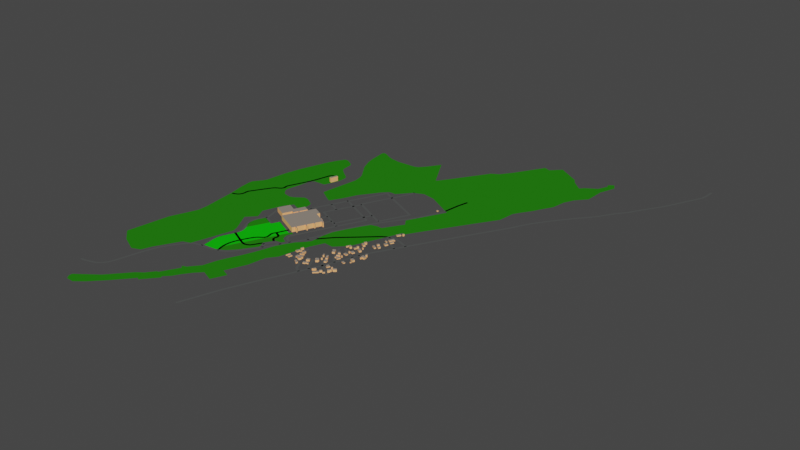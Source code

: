 # Source: miraidai.blend  (saved by Blender 2.92.15; exported with 4.5.12 LTS)
import bpy
from mathutils import Matrix  # noqa: F401  (used for matrix-valued properties, if any)

bpy.ops.wm.read_factory_settings(use_empty=True)
scene = bpy.context.scene
scene.name = 'Scene'

# ---- collections
col_map_5_osm = bpy.data.collections.new('map_5.osm'); scene.collection.children.link(col_map_5_osm)
col_way_profiles = bpy.data.collections.new('way_profiles'); scene.collection.children.link(col_way_profiles)
col_way_profiles.hide_render = True
col_way_profiles.hide_viewport = True

# ---- materials (node trees are filled in below, after node groups)
mat_wall = bpy.data.materials.new('wall')
mat_wall.use_transparent_shadow = False
mat_wall.diffuse_color = (1.0, 0.5, 0.2, 1.0)
mat_roof = bpy.data.materials.new('roof')
mat_roof.use_transparent_shadow = False
mat_roof.diffuse_color = (0.29, 0.25, 0.21, 1.0)
mat_roads_secondary = bpy.data.materials.new('roads_secondary')
mat_roads_secondary.use_transparent_shadow = False
mat_roads_secondary.diffuse_color = (0.0865, 0.09084, 0.08866, 1.0)
mat_forest = bpy.data.materials.new('forest')
mat_forest.use_transparent_shadow = False
mat_forest.diffuse_color = (0.02, 0.208, 0.007, 1.0)
mat_vegetation = bpy.data.materials.new('vegetation')
mat_vegetation.use_transparent_shadow = False
mat_vegetation.diffuse_color = (0.007, 0.558, 0.005, 1.0)

# ---- material node trees

# ---- world
world_world = bpy.data.worlds.new('World'); scene.world = world_world
world_world.use_nodes = True; world_world.node_tree.nodes.clear()
_N = world_world.node_tree.nodes; _L = world_world.node_tree.links
n0 = _N.new('ShaderNodeOutputWorld'); n0.name = 'World Output'; n0.location = (300, 300)
n1 = _N.new('ShaderNodeBackground'); n1.name = 'Background'; n1.location = (10, 300)
n1.inputs[0].default_value = (0.05088, 0.05088, 0.05088, 1.0)
_L.new(n1.outputs[0], n0.inputs[0])
n0.is_active_output = True
world_world.color = (0.05088, 0.05088, 0.05088)
world_world.use_sun_shadow = False
world_world.sun_shadow_jitter_overblur = 0.0

# ---- meshes
me_map_5_osm_buildings = bpy.data.meshes.new('map_5.osm_buildings')
me_map_5_osm_buildings.from_pydata([(-38.58, -66.43, 0.0), (-74.44, -49.51, 0.0), (-100.5, -104.7, 0.0), (-106.2, -101.9, 0.0), (-92.67, -73.18, 0.0), (-115.8, -62.26, 0.0), (-134.2, -101.3, 0.0), (-166.6, -86.01, 0.0), (-187.3, -130.0, 0.0), (-140.5, -152.1, 0.0), (-124.7, -118.6, 0.0), (-116.3, -122.6, 0.0), (-108.1, -105.1, 0.0), (-102.5, -107.7, 0.0), (-130.0, -165.9, 0.0), (-37.12, -209.7, 0.0), (-31.42, -197.6, 0.0), (-23.46, -201.4, 0.0), (-21.73, -197.7, 0.0), (-29.46, -194.1, 0.0), (-15.09, -163.6, 0.0), (-6.919, -167.5, 0.0), (-5.202, -163.8, 0.0), (-13.29, -160.0, 0.0), (-2.407, -137.0, 0.0), (2.221, -139.1, 0.0), (4.062, -135.2, 0.0), (-0.4748, -133.1, 0.0), (10.34, -110.2, 0.0), (19.15, -114.4, 0.0), (20.85, -110.7, 0.0), (12.18, -106.7, 0.0), (13.2, -104.5, 0.0), (-43.85, -77.6, 0.0), (-38.58, -66.43, 18.26), (-74.44, -49.51, 18.26), (-100.5, -104.7, 18.26), (-106.2, -101.9, 18.26), (-92.67, -73.18, 18.26), (-115.8, -62.26, 18.26), (-134.2, -101.3, 18.26), (-166.6, -86.01, 18.26), (-187.3, -130.0, 18.26), (-140.5, -152.1, 18.26), (-124.7, -118.6, 18.26), (-116.3, -122.6, 18.26), (-108.1, -105.1, 18.26), (-102.5, -107.7, 18.26), (-130.0, -165.9, 18.26), (-37.12, -209.7, 18.26), (-31.42, -197.6, 18.26), (-23.46, -201.4, 18.26), (-21.73, -197.7, 18.26), (-29.46, -194.1, 18.26), (-15.09, -163.6, 18.26), (-6.919, -167.5, 18.26), (-5.202, -163.8, 18.26), (-13.29, -160.0, 18.26), (-2.407, -137.0, 18.26), (2.221, -139.1, 18.26), (4.062, -135.2, 18.26), (-0.4748, -133.1, 18.26), (10.34, -110.2, 18.26), (19.15, -114.4, 18.26), (20.85, -110.7, 18.26), (12.18, -106.7, 18.26), (13.2, -104.5, 18.26), (-43.85, -77.6, 18.26), (-30.45, -70.78, 0.0), (-31.65, -73.34, 0.0), (-26.48, -75.75, 0.0), (-25.29, -73.19, 0.0), (-30.45, -70.78, 3.946), (-31.65, -73.34, 3.946), (-26.48, -75.75, 3.946), (-25.29, -73.19, 3.946), (-19.66, -76.46, 0.0), (-20.74, -78.85, 0.0), (-15.96, -81.03, 0.0), (-14.87, -78.64, 0.0), (-19.66, -76.46, 4.648), (-20.74, -78.85, 4.648), (-15.96, -81.03, 4.648), (-14.87, -78.64, 4.648), (-25.05, -73.43, 0.0), (-26.13, -75.85, 0.0), (-24.49, -76.57, 0.0), (-23.42, -74.16, 0.0), (-25.05, -73.43, 4.39), (-26.13, -75.85, 4.39), (-24.49, -76.57, 4.39), (-23.42, -74.16, 4.39), (203.0, -251.2, 0.0), (206.6, -248.9, 0.0), (210.1, -240.9, 0.0), (208.6, -238.5, 0.0), (198.9, -244.5, 0.0), (203.0, -251.2, 4.339), (206.6, -248.9, 4.339), (210.1, -240.9, 4.339), (208.6, -238.5, 4.339), (198.9, -244.5, 4.339), (199.8, -237.1, 0.0), (198.5, -237.9, 0.0), (201.2, -242.2, 0.0), (212.0, -235.4, 0.0), (208.2, -229.5, 0.0), (198.8, -235.5, 0.0), (199.8, -237.1, 7.107), (198.5, -237.9, 7.107), (201.2, -242.2, 7.107), (212.0, -235.4, 7.107), (208.2, -229.5, 7.107), (198.8, -235.5, 7.107), (172.9, -214.4, 0.0), (170.9, -210.7, 0.0), (161.9, -215.3, 0.0), (163.9, -219.1, 0.0), (172.9, -214.4, 5.037), (170.9, -210.7, 5.037), (161.9, -215.3, 5.037), (163.9, -219.1, 5.037), (183.3, -229.6, 0.0), (175.6, -214.8, 0.0), (166.8, -219.3, 0.0), (174.5, -234.2, 0.0), (183.3, -229.6, 6.96), (175.6, -214.8, 6.96), (166.8, -219.3, 6.96), (174.5, -234.2, 6.96), (218.8, -235.6, 0.0), (220.1, -231.5, 0.0), (214.9, -229.8, 0.0), (213.6, -234.0, 0.0), (218.8, -235.6, 7.596), (220.1, -231.5, 7.596), (214.9, -229.8, 7.596), (213.6, -234.0, 7.596), (216.0, -255.2, 0.0), (221.7, -243.0, 0.0), (212.4, -238.7, 0.0), (206.7, -250.9, 0.0), (216.0, -255.2, 3.977), (221.7, -243.0, 3.977), (212.4, -238.7, 3.977), (206.7, -250.9, 3.977), (202.9, -222.9, 0.0), (197.0, -216.9, 0.0), (191.1, -222.8, 0.0), (197.0, -228.8, 0.0), (202.9, -222.9, 7.56), (197.0, -216.9, 7.56), (191.1, -222.8, 7.56), (197.0, -228.8, 7.56), (221.3, -216.5, 0.0), (223.0, -208.1, 0.0), (210.3, -205.4, 0.0), (208.6, -213.8, 0.0), (221.3, -216.5, 4.506), (223.0, -208.1, 4.506), (210.3, -205.4, 4.506), (208.6, -213.8, 4.506), (228.3, -194.6, 0.0), (232.5, -184.3, 0.0), (221.0, -179.7, 0.0), (216.8, -189.9, 0.0), (228.3, -194.6, 4.489), (232.5, -184.3, 4.489), (221.0, -179.7, 4.489), (216.8, -189.9, 4.489), (218.2, -198.0, 0.0), (219.9, -193.8, 0.0), (214.9, -191.8, 0.0), (213.3, -195.9, 0.0), (218.2, -198.0, 8.109), (219.9, -193.8, 8.109), (214.9, -191.8, 8.109), (213.3, -195.9, 8.109), (198.1, -171.7, 0.0), (202.3, -165.4, 0.0), (191.6, -158.3, 0.0), (187.4, -164.7, 0.0), (198.1, -171.7, 7.765), (202.3, -165.4, 7.765), (191.6, -158.3, 7.765), (187.4, -164.7, 7.765), (182.7, -172.3, 0.0), (185.9, -167.7, 0.0), (183.8, -166.2, 0.0), (186.3, -162.6, 0.0), (183.2, -160.3, 0.0), (177.4, -168.5, 0.0), (182.7, -172.3, 4.275), (185.9, -167.7, 4.275), (183.8, -166.2, 4.275), (186.3, -162.6, 4.275), (183.2, -160.3, 4.275), (177.4, -168.5, 4.275), (239.3, -171.6, 0.0), (243.9, -163.8, 0.0), (230.4, -155.7, 0.0), (225.7, -163.5, 0.0), (239.3, -171.6, 7.061), (243.9, -163.8, 7.061), (230.4, -155.7, 7.061), (225.7, -163.5, 7.061), (219.8, -149.4, 0.0), (214.7, -146.3, 0.0), (210.9, -152.4, 0.0), (216.0, -155.6, 0.0), (219.8, -149.4, 7.714), (214.7, -146.3, 7.714), (210.9, -152.4, 7.714), (216.0, -155.6, 7.714), (217.7, -157.8, 0.0), (210.5, -153.2, 0.0), (205.4, -161.2, 0.0), (212.6, -165.8, 0.0), (217.7, -157.8, 3.999), (210.5, -153.2, 3.999), (205.4, -161.2, 3.999), (212.6, -165.8, 3.999), (234.9, -149.4, 0.0), (237.1, -146.1, 0.0), (231.5, -142.5, 0.0), (229.4, -145.9, 0.0), (234.9, -149.4, 6.819), (237.1, -146.1, 6.819), (231.5, -142.5, 6.819), (229.4, -145.9, 6.819), (218.5, -115.6, 0.0), (220.5, -116.7, 0.0), (222.8, -112.2, 0.0), (220.6, -111.1, 0.0), (221.3, -109.7, 0.0), (215.4, -106.6, 0.0), (211.3, -114.4, 0.0), (217.4, -117.6, 0.0), (218.5, -115.6, 8.045), (220.5, -116.7, 8.045), (222.8, -112.2, 8.045), (220.6, -111.1, 8.045), (221.3, -109.7, 8.045), (215.4, -106.6, 8.045), (211.3, -114.4, 8.045), (217.4, -117.6, 8.045), (224.0, -133.5, 0.0), (228.0, -126.6, 0.0), (215.2, -119.3, 0.0), (211.2, -126.2, 0.0), (224.0, -133.5, 7.504), (228.0, -126.6, 7.504), (215.2, -119.3, 7.504), (211.2, -126.2, 7.504), (261.1, -120.4, 0.0), (264.8, -114.2, 0.0), (250.0, -105.4, 0.0), (246.3, -111.6, 0.0), (261.1, -120.4, 4.649), (264.8, -114.2, 4.649), (250.0, -105.4, 4.649), (246.3, -111.6, 4.649), (271.3, -110.4, 0.0), (275.2, -103.5, 0.0), (271.6, -101.5, 0.0), (272.7, -99.59, 0.0), (266.1, -95.88, 0.0), (261.1, -104.7, 0.0), (271.3, -110.4, 4.57), (275.2, -103.5, 4.57), (271.6, -101.5, 4.57), (272.7, -99.59, 4.57), (266.1, -95.88, 4.57), (261.1, -104.7, 4.57), (259.7, -101.6, 0.0), (264.2, -94.29, 0.0), (257.6, -90.25, 0.0), (253.1, -97.59, 0.0), (259.7, -101.6, 7.672), (264.2, -94.29, 7.672), (257.6, -90.25, 7.672), (253.1, -97.59, 7.672), (281.2, -58.86, 0.0), (287.6, -47.29, 0.0), (280.0, -43.02, 0.0), (273.5, -54.58, 0.0), (281.2, -58.86, 4.444), (287.6, -47.29, 4.444), (280.0, -43.02, 4.444), (273.5, -54.58, 4.444), (276.5, -82.06, 0.0), (282.3, -71.76, 0.0), (272.2, -66.09, 0.0), (266.4, -76.38, 0.0), (276.5, -82.06, 4.903), (282.3, -71.76, 4.903), (272.2, -66.09, 4.903), (266.4, -76.38, 4.903), (263.9, -60.8, 0.0), (265.6, -56.94, 0.0), (257.1, -53.17, 0.0), (255.4, -57.03, 0.0), (263.9, -60.8, 4.375), (265.6, -56.94, 4.375), (257.1, -53.17, 4.375), (255.4, -57.03, 4.375), (268.7, -49.62, 0.0), (275.8, -35.5, 0.0), (278.2, -36.71, 0.0), (280.3, -32.64, 0.0), (269.9, -27.48, 0.0), (260.9, -45.67, 0.0), (268.7, -49.62, 4.251), (275.8, -35.5, 4.251), (278.2, -36.71, 4.251), (280.3, -32.64, 4.251), (269.9, -27.48, 4.251), (260.9, -45.67, 4.251), (271.4, 10.04, 0.0), (264.0, 14.06, 0.0), (256.6, 0.4875, 0.0), (264.1, -3.531, 0.0), (271.4, 10.04, 4.353), (264.0, 14.06, 4.353), (256.6, 0.4875, 4.353), (264.1, -3.531, 4.353), (277.5, 11.22, 0.0), (280.4, 17.11, 0.0), (275.5, 19.49, 0.0), (272.6, 13.6, 0.0), (277.5, 11.22, 7.708), (280.4, 17.11, 7.708), (275.5, 19.49, 7.708), (272.6, 13.6, 7.708), (203.9, -360.8, 0.0), (205.5, -357.3, 0.0), (208.0, -358.4, 0.0), (209.8, -354.3, 0.0), (211.2, -355.0, 0.0), (213.4, -350.0, 0.0), (207.2, -347.2, 0.0), (201.5, -359.7, 0.0), (203.9, -360.8, 7.798), (205.5, -357.3, 7.798), (208.0, -358.4, 7.798), (209.8, -354.3, 7.798), (211.2, -355.0, 7.798), (213.4, -350.0, 7.798), (207.2, -347.2, 7.798), (201.5, -359.7, 7.798), (231.9, -357.4, 0.0), (225.7, -351.0, 0.0), (218.8, -357.6, 0.0), (221.3, -360.2, 0.0), (219.6, -361.9, 0.0), (217.7, -359.9, 0.0), (210.7, -366.6, 0.0), (216.2, -372.4, 0.0), (231.9, -357.4, 4.207), (225.7, -351.0, 4.207), (218.8, -357.6, 4.207), (221.3, -360.2, 4.207), (219.6, -361.9, 4.207), (217.7, -359.9, 4.207), (210.7, -366.6, 4.207), (216.2, -372.4, 4.207), (237.3, -347.5, 0.0), (232.8, -343.0, 0.0), (226.2, -349.6, 0.0), (230.7, -354.1, 0.0), (237.3, -347.5, 7.55), (232.8, -343.0, 7.55), (226.2, -349.6, 7.55), (230.7, -354.1, 7.55), (248.0, -346.2, 0.0), (244.5, -343.0, 0.0), (238.8, -349.3, 0.0), (242.3, -352.4, 0.0), (248.0, -346.2, 4.181), (244.5, -343.0, 4.181), (238.8, -349.3, 4.181), (242.3, -352.4, 4.181), (261.8, -323.0, 0.0), (270.8, -314.8, 0.0), (265.1, -308.6, 0.0), (259.1, -314.1, 0.0), (258.1, -313.1, 0.0), (254.0, -316.9, 0.0), (258.9, -322.2, 0.0), (260.0, -321.2, 0.0), (261.8, -323.0, 8.622), (270.8, -314.8, 8.622), (265.1, -308.6, 8.622), (259.1, -314.1, 8.622), (258.1, -313.1, 8.622), (254.0, -316.9, 8.622), (258.9, -322.2, 8.622), (260.0, -321.2, 8.622), (255.2, -311.4, 0.0), (253.4, -309.8, 0.0), (249.9, -313.7, 0.0), (251.6, -315.3, 0.0), (255.2, -311.4, 4.807), (253.4, -309.8, 4.807), (249.9, -313.7, 4.807), (251.6, -315.3, 4.807), (250.1, -311.0, 0.0), (246.3, -307.8, 0.0), (242.9, -311.7, 0.0), (246.6, -315.0, 0.0), (250.1, -311.0, 7.844), (246.3, -307.8, 7.844), (242.9, -311.7, 7.844), (246.6, -315.0, 7.844), (251.5, -338.8, 0.0), (257.5, -332.3, 0.0), (254.3, -329.3, 0.0), (258.1, -325.3, 0.0), (253.5, -321.0, 0.0), (243.6, -331.5, 0.0), (251.5, -338.8, 8.24), (257.5, -332.3, 8.24), (254.3, -329.3, 8.24), (258.1, -325.3, 8.24), (253.5, -321.0, 8.24), (243.6, -331.5, 8.24), (218.8, -308.8, 0.0), (223.0, -310.5, 0.0), (222.4, -312.0, 0.0), (224.3, -312.8, 0.0), (223.1, -315.5, 0.0), (228.4, -317.7, 0.0), (233.4, -305.5, 0.0), (222.1, -300.8, 0.0), (218.8, -308.8, 4.241), (223.0, -310.5, 4.241), (222.4, -312.0, 4.241), (224.3, -312.8, 4.241), (223.1, -315.5, 4.241), (228.4, -317.7, 4.241), (233.4, -305.5, 4.241), (222.1, -300.8, 4.241), (265.4, -245.2, 0.0), (267.6, -239.9, 0.0), (265.4, -238.9, 0.0), (263.2, -244.3, 0.0), (265.4, -245.2, 4.467), (267.6, -239.9, 4.467), (265.4, -238.9, 4.467), (263.2, -244.3, 4.467), (267.3, -235.6, 0.0), (270.6, -227.3, 0.0), (258.0, -222.2, 0.0), (254.7, -230.6, 0.0), (267.3, -235.6, 6.881), (270.6, -227.3, 6.881), (258.0, -222.2, 6.881), (254.7, -230.6, 6.881), (251.4, -262.8, 0.0), (253.8, -256.0, 0.0), (242.8, -252.0, 0.0), (240.4, -258.9, 0.0), (251.4, -262.8, 3.977), (253.8, -256.0, 3.977), (242.8, -252.0, 3.977), (240.4, -258.9, 3.977), (270.1, -195.7, 0.0), (271.8, -195.7, 0.0), (271.9, -203.4, 0.0), (276.1, -203.3, 0.0), (276.0, -197.7, 0.0), (285.3, -197.6, 0.0), (285.2, -185.9, 0.0), (270.0, -186.1, 0.0), (270.1, -195.7, 7.117), (271.8, -195.7, 7.117), (271.9, -203.4, 7.117), (276.1, -203.3, 7.117), (276.0, -197.7, 7.117), (285.3, -197.6, 7.117), (285.2, -185.9, 7.117), (270.0, -186.1, 7.117), (282.5, -178.4, 0.0), (278.2, -171.2, 0.0), (272.6, -174.4, 0.0), (276.9, -181.7, 0.0), (282.5, -178.4, 7.985), (278.2, -171.2, 7.985), (272.6, -174.4, 7.985), (276.9, -181.7, 7.985), (172.1, -269.2, 0.0), (167.6, -260.7, 0.0), (163.2, -263.0, 0.0), (167.7, -271.5, 0.0), (172.1, -269.2, 8.055), (167.6, -260.7, 8.055), (163.2, -263.0, 8.055), (167.7, -271.5, 8.055), (188.9, -267.6, 0.0), (183.3, -258.5, 0.0), (177.2, -262.3, 0.0), (182.8, -271.3, 0.0), (188.9, -267.6, 7.544), (183.3, -258.5, 7.544), (177.2, -262.3, 7.544), (182.8, -271.3, 7.544), (187.6, -280.0, 0.0), (194.1, -276.0, 0.0), (189.8, -269.0, 0.0), (183.3, -273.0, 0.0), (187.6, -280.0, 7.784), (194.1, -276.0, 7.784), (189.8, -269.0, 7.784), (183.3, -273.0, 7.784), (201.4, -285.2, 0.0), (197.2, -278.5, 0.0), (190.9, -282.5, 0.0), (191.9, -284.1, 0.0), (189.1, -285.9, 0.0), (196.1, -297.0, 0.0), (203.8, -292.1, 0.0), (200.0, -286.1, 0.0), (201.4, -285.2, 4.67), (197.2, -278.5, 4.67), (190.9, -282.5, 4.67), (191.9, -284.1, 4.67), (189.1, -285.9, 4.67), (196.1, -297.0, 4.67), (203.8, -292.1, 4.67), (200.0, -286.1, 4.67), (181.0, -286.1, 0.0), (178.1, -281.3, 0.0), (173.2, -284.2, 0.0), (176.1, -289.0, 0.0), (181.0, -286.1, 7.507), (178.1, -281.3, 7.507), (173.2, -284.2, 7.507), (176.1, -289.0, 7.507), (172.5, -312.5, 0.0), (180.6, -306.8, 0.0), (178.3, -303.6, 0.0), (179.9, -302.5, 0.0), (175.6, -296.4, 0.0), (174.0, -297.4, 0.0), (171.1, -293.3, 0.0), (163.1, -299.0, 0.0), (172.5, -312.5, 7.602), (180.6, -306.8, 7.602), (178.3, -303.6, 7.602), (179.9, -302.5, 7.602), (175.6, -296.4, 7.602), (174.0, -297.4, 7.602), (171.1, -293.3, 7.602), (163.1, -299.0, 7.602), (168.4, -293.3, 0.0), (166.2, -290.3, 0.0), (158.3, -296.2, 0.0), (160.6, -299.2, 0.0), (168.4, -293.3, 4.327), (166.2, -290.3, 4.327), (158.3, -296.2, 4.327), (160.6, -299.2, 4.327), (145.5, -327.7, 0.0), (152.0, -324.5, 0.0), (151.4, -323.2, 0.0), (155.1, -321.4, 0.0), (151.1, -313.1, 0.0), (140.9, -318.0, 0.0), (145.5, -327.7, 7.151), (152.0, -324.5, 7.151), (151.4, -323.2, 7.151), (155.1, -321.4, 7.151), (151.1, -313.1, 7.151), (140.9, -318.0, 7.151), (147.6, -346.8, 0.0), (155.8, -342.1, 0.0), (154.9, -340.4, 0.0), (159.2, -338.0, 0.0), (160.2, -339.8, 0.0), (164.9, -337.0, 0.0), (161.0, -330.2, 0.0), (156.1, -333.1, 0.0), (155.3, -331.7, 0.0), (143.0, -338.8, 0.0), (147.6, -346.8, 4.31), (155.8, -342.1, 4.31), (154.9, -340.4, 4.31), (159.2, -338.0, 4.31), (160.2, -339.8, 4.31), (164.9, -337.0, 4.31), (161.0, -330.2, 4.31), (156.1, -333.1, 4.31), (155.3, -331.7, 4.31), (143.0, -338.8, 4.31), (126.1, -355.1, 0.0), (124.9, -357.8, 0.0), (130.2, -360.3, 0.0), (132.2, -356.0, 0.0), (130.9, -355.4, 0.0), (132.1, -352.8, 0.0), (128.4, -351.1, 0.0), (128.9, -350.0, 0.0), (116.7, -344.3, 0.0), (114.2, -349.6, 0.0), (126.1, -355.1, 4.333), (124.9, -357.8, 4.333), (130.2, -360.3, 4.333), (132.2, -356.0, 4.333), (130.9, -355.4, 4.333), (132.1, -352.8, 4.333), (128.4, -351.1, 4.333), (128.9, -350.0, 4.333), (116.7, -344.3, 4.333), (114.2, -349.6, 4.333), (121.9, -325.5, 0.0), (124.5, -321.3, 0.0), (120.0, -311.8, 0.0), (117.2, -311.7, 0.0), (112.4, -319.6, 0.0), (121.9, -325.5, 7.094), (124.5, -321.3, 7.094), (120.0, -311.8, 7.094), (117.2, -311.7, 7.094), (112.4, -319.6, 7.094), (114.5, -335.5, 0.0), (115.4, -334.3, 0.0), (120.3, -337.7, 0.0), (125.8, -329.6, 0.0), (113.8, -321.4, 0.0), (107.4, -330.7, 0.0), (114.5, -335.5, 6.833), (115.4, -334.3, 6.833), (120.3, -337.7, 6.833), (125.8, -329.6, 6.833), (113.8, -321.4, 6.833), (107.4, -330.7, 6.833), (112.5, -303.4, 0.0), (112.4, -299.8, 0.0), (107.9, -299.9, 0.0), (107.9, -303.5, 0.0), (112.5, -303.4, 4.664), (112.4, -299.8, 4.664), (107.9, -299.9, 4.664), (107.9, -303.5, 4.664), (112.2, -320.4, 0.0), (111.6, -312.0, 0.0), (104.6, -312.5, 0.0), (105.1, -320.9, 0.0), (112.2, -320.4, 4.666), (111.6, -312.0, 4.666), (104.6, -312.5, 4.666), (105.1, -320.9, 4.666), (103.4, -331.7, 0.0), (103.2, -328.6, 0.0), (104.8, -328.6, 0.0), (104.4, -316.9, 0.0), (97.0, -317.2, 0.0), (97.46, -328.9, 0.0), (103.4, -331.7, 4.342), (103.2, -328.6, 4.342), (104.8, -328.6, 4.342), (104.4, -316.9, 4.342), (97.0, -317.2, 4.342), (97.46, -328.9, 4.342), (107.6, -310.4, 0.0), (107.2, -300.1, 0.0), (99.14, -300.4, 0.0), (99.61, -310.7, 0.0), (107.6, -310.4, 7.142), (107.2, -300.1, 7.142), (99.14, -300.4, 7.142), (99.61, -310.7, 7.142), (106.5, -298.8, 0.0), (106.2, -286.9, 0.0), (98.43, -287.1, 0.0), (98.66, -298.9, 0.0), (106.5, -298.8, 7.66), (106.2, -286.9, 7.66), (98.43, -287.1, 7.66), (98.66, -298.9, 7.66), (83.64, -273.5, 0.0), (78.46, -272.0, 0.0), (75.71, -281.7, 0.0), (80.89, -283.2, 0.0), (83.64, -273.5, 8.083), (78.46, -272.0, 8.083), (75.71, -281.7, 8.083), (80.89, -283.2, 8.083), (79.36, -303.1, 0.0), (82.37, -292.3, 0.0), (85.68, -293.2, 0.0), (87.49, -286.7, 0.0), (79.51, -284.5, 0.0), (78.79, -287.1, 0.0), (75.63, -286.2, 0.0), (74.27, -291.1, 0.0), (72.89, -290.8, 0.0), (70.16, -300.6, 0.0), (79.36, -303.1, 4.653), (82.37, -292.3, 4.653), (85.68, -293.2, 4.653), (87.49, -286.7, 4.653), (79.51, -284.5, 4.653), (78.79, -287.1, 4.653), (75.63, -286.2, 4.653), (74.27, -291.1, 4.653), (72.89, -290.8, 4.653), (70.16, -300.6, 4.653), (82.24, -344.7, 0.0), (85.77, -331.9, 0.0), (77.67, -329.7, 0.0), (74.13, -342.4, 0.0), (82.24, -344.7, 4.23), (85.77, -331.9, 4.23), (77.67, -329.7, 4.23), (74.13, -342.4, 4.23), (68.64, -343.6, 0.0), (73.59, -327.4, 0.0), (70.82, -326.5, 0.0), (65.87, -342.7, 0.0), (68.64, -343.6, 4.494), (73.59, -327.4, 4.494), (70.82, -326.5, 4.494), (65.87, -342.7, 4.494), (-202.7, 204.9, 0.0), (-209.8, 206.7, 0.0), (-212.1, 197.8, 0.0), (-213.8, 198.3, 0.0), (-216.5, 187.9, 0.0), (-217.4, 188.1, 0.0), (-220.1, 177.8, 0.0), (-210.4, 175.3, 0.0), (-202.7, 204.9, 18.65), (-209.8, 206.7, 18.65), (-212.1, 197.8, 18.65), (-213.8, 198.3, 18.65), (-216.5, 187.9, 18.65), (-217.4, 188.1, 18.65), (-220.1, 177.8, 18.65), (-210.4, 175.3, 18.65), (250.5, 235.7, 0.0), (253.1, 240.7, 0.0), (248.8, 243.1, 0.0), (246.1, 238.0, 0.0), (250.5, 235.7, 4.54), (253.1, 240.7, 4.54), (248.8, 243.1, 4.54), (246.1, 238.0, 4.54)], [], [(33, 0, 34, 67), (0, 1, 35, 34), (1, 2, 36, 35), (2, 3, 37, 36), (3, 4, 38, 37), (4, 5, 39, 38), (5, 6, 40, 39), (6, 7, 41, 40), (7, 8, 42, 41), (8, 9, 43, 42), (9, 10, 44, 43), (10, 11, 45, 44), (11, 12, 46, 45), (12, 13, 47, 46), (13, 14, 48, 47), (14, 15, 49, 48), (15, 16, 50, 49), (16, 17, 51, 50), (17, 18, 52, 51), (18, 19, 53, 52), (19, 20, 54, 53), (20, 21, 55, 54), (21, 22, 56, 55), (22, 23, 57, 56), (23, 24, 58, 57), (24, 25, 59, 58), (25, 26, 60, 59), (26, 27, 61, 60), (27, 28, 62, 61), (28, 29, 63, 62), (29, 30, 64, 63), (30, 31, 65, 64), (31, 32, 66, 65), (32, 33, 67, 66), (34, 35, 36, 37, 38, 39, 40, 41, 42, 43, 44, 45, 46, 47, 48, 49, 50, 51, 52, 53, 54, 55, 56, 57, 58, 59, 60, 61, 62, 63, 64, 65, 66, 67), (71, 68, 72, 75), (68, 69, 73, 72), (69, 70, 74, 73), (70, 71, 75, 74), (72, 73, 74, 75), (79, 76, 80, 83), (76, 77, 81, 80), (77, 78, 82, 81), (78, 79, 83, 82), (80, 81, 82, 83), (87, 84, 88, 91), (84, 85, 89, 88), (85, 86, 90, 89), (86, 87, 91, 90), (88, 89, 90, 91), (96, 92, 97, 101), (92, 93, 98, 97), (93, 94, 99, 98), (94, 95, 100, 99), (95, 96, 101, 100), (97, 98, 99, 100, 101), (107, 102, 108, 113), (102, 103, 109, 108), (103, 104, 110, 109), (104, 105, 111, 110), (105, 106, 112, 111), (106, 107, 113, 112), (108, 109, 110, 111, 112, 113), (117, 114, 118, 121), (114, 115, 119, 118), (115, 116, 120, 119), (116, 117, 121, 120), (118, 119, 120, 121), (125, 122, 126, 129), (122, 123, 127, 126), (123, 124, 128, 127), (124, 125, 129, 128), (126, 127, 128, 129), (133, 130, 134, 137), (130, 131, 135, 134), (131, 132, 136, 135), (132, 133, 137, 136), (134, 135, 136, 137), (141, 138, 142, 145), (138, 139, 143, 142), (139, 140, 144, 143), (140, 141, 145, 144), (142, 143, 144, 145), (149, 146, 150, 153), (146, 147, 151, 150), (147, 148, 152, 151), (148, 149, 153, 152), (150, 151, 152, 153), (157, 154, 158, 161), (154, 155, 159, 158), (155, 156, 160, 159), (156, 157, 161, 160), (158, 159, 160, 161), (165, 162, 166, 169), (162, 163, 167, 166), (163, 164, 168, 167), (164, 165, 169, 168), (166, 167, 168, 169), (173, 170, 174, 177), (170, 171, 175, 174), (171, 172, 176, 175), (172, 173, 177, 176), (174, 175, 176, 177), (181, 178, 182, 185), (178, 179, 183, 182), (179, 180, 184, 183), (180, 181, 185, 184), (182, 183, 184, 185), (191, 186, 192, 197), (186, 187, 193, 192), (187, 188, 194, 193), (188, 189, 195, 194), (189, 190, 196, 195), (190, 191, 197, 196), (192, 193, 194, 195, 196, 197), (201, 198, 202, 205), (198, 199, 203, 202), (199, 200, 204, 203), (200, 201, 205, 204), (202, 203, 204, 205), (209, 206, 210, 213), (206, 207, 211, 210), (207, 208, 212, 211), (208, 209, 213, 212), (210, 211, 212, 213), (217, 214, 218, 221), (214, 215, 219, 218), (215, 216, 220, 219), (216, 217, 221, 220), (218, 219, 220, 221), (225, 222, 226, 229), (222, 223, 227, 226), (223, 224, 228, 227), (224, 225, 229, 228), (226, 227, 228, 229), (237, 230, 238, 245), (230, 231, 239, 238), (231, 232, 240, 239), (232, 233, 241, 240), (233, 234, 242, 241), (234, 235, 243, 242), (235, 236, 244, 243), (236, 237, 245, 244), (238, 239, 240, 241, 242, 243, 244, 245), (249, 246, 250, 253), (246, 247, 251, 250), (247, 248, 252, 251), (248, 249, 253, 252), (250, 251, 252, 253), (257, 254, 258, 261), (254, 255, 259, 258), (255, 256, 260, 259), (256, 257, 261, 260), (258, 259, 260, 261), (267, 262, 268, 273), (262, 263, 269, 268), (263, 264, 270, 269), (264, 265, 271, 270), (265, 266, 272, 271), (266, 267, 273, 272), (268, 269, 270, 271, 272, 273), (277, 274, 278, 281), (274, 275, 279, 278), (275, 276, 280, 279), (276, 277, 281, 280), (278, 279, 280, 281), (285, 282, 286, 289), (282, 283, 287, 286), (283, 284, 288, 287), (284, 285, 289, 288), (286, 287, 288, 289), (293, 290, 294, 297), (290, 291, 295, 294), (291, 292, 296, 295), (292, 293, 297, 296), (294, 295, 296, 297), (301, 298, 302, 305), (298, 299, 303, 302), (299, 300, 304, 303), (300, 301, 305, 304), (302, 303, 304, 305), (311, 306, 312, 317), (306, 307, 313, 312), (307, 308, 314, 313), (308, 309, 315, 314), (309, 310, 316, 315), (310, 311, 317, 316), (312, 313, 314, 315, 316, 317), (321, 318, 322, 325), (318, 319, 323, 322), (319, 320, 324, 323), (320, 321, 325, 324), (322, 323, 324, 325), (329, 326, 330, 333), (326, 327, 331, 330), (327, 328, 332, 331), (328, 329, 333, 332), (330, 331, 332, 333), (341, 334, 342, 349), (334, 335, 343, 342), (335, 336, 344, 343), (336, 337, 345, 344), (337, 338, 346, 345), (338, 339, 347, 346), (339, 340, 348, 347), (340, 341, 349, 348), (342, 343, 344, 345, 346, 347, 348, 349), (357, 350, 358, 365), (350, 351, 359, 358), (351, 352, 360, 359), (352, 353, 361, 360), (353, 354, 362, 361), (354, 355, 363, 362), (355, 356, 364, 363), (356, 357, 365, 364), (358, 359, 360, 361, 362, 363, 364, 365), (369, 366, 370, 373), (366, 367, 371, 370), (367, 368, 372, 371), (368, 369, 373, 372), (370, 371, 372, 373), (377, 374, 378, 381), (374, 375, 379, 378), (375, 376, 380, 379), (376, 377, 381, 380), (378, 379, 380, 381), (389, 382, 390, 397), (382, 383, 391, 390), (383, 384, 392, 391), (384, 385, 393, 392), (385, 386, 394, 393), (386, 387, 395, 394), (387, 388, 396, 395), (388, 389, 397, 396), (390, 391, 392, 393, 394, 395, 396, 397), (401, 398, 402, 405), (398, 399, 403, 402), (399, 400, 404, 403), (400, 401, 405, 404), (402, 403, 404, 405), (409, 406, 410, 413), (406, 407, 411, 410), (407, 408, 412, 411), (408, 409, 413, 412), (410, 411, 412, 413), (419, 414, 420, 425), (414, 415, 421, 420), (415, 416, 422, 421), (416, 417, 423, 422), (417, 418, 424, 423), (418, 419, 425, 424), (420, 421, 422, 423, 424, 425), (433, 426, 434, 441), (426, 427, 435, 434), (427, 428, 436, 435), (428, 429, 437, 436), (429, 430, 438, 437), (430, 431, 439, 438), (431, 432, 440, 439), (432, 433, 441, 440), (434, 435, 436, 437, 438, 439, 440, 441), (445, 442, 446, 449), (442, 443, 447, 446), (443, 444, 448, 447), (444, 445, 449, 448), (446, 447, 448, 449), (453, 450, 454, 457), (450, 451, 455, 454), (451, 452, 456, 455), (452, 453, 457, 456), (454, 455, 456, 457), (461, 458, 462, 465), (458, 459, 463, 462), (459, 460, 464, 463), (460, 461, 465, 464), (462, 463, 464, 465), (473, 466, 474, 481), (466, 467, 475, 474), (467, 468, 476, 475), (468, 469, 477, 476), (469, 470, 478, 477), (470, 471, 479, 478), (471, 472, 480, 479), (472, 473, 481, 480), (474, 475, 476, 477, 478, 479, 480, 481), (485, 482, 486, 489), (482, 483, 487, 486), (483, 484, 488, 487), (484, 485, 489, 488), (486, 487, 488, 489), (493, 490, 494, 497), (490, 491, 495, 494), (491, 492, 496, 495), (492, 493, 497, 496), (494, 495, 496, 497), (501, 498, 502, 505), (498, 499, 503, 502), (499, 500, 504, 503), (500, 501, 505, 504), (502, 503, 504, 505), (509, 506, 510, 513), (506, 507, 511, 510), (507, 508, 512, 511), (508, 509, 513, 512), (510, 511, 512, 513), (521, 514, 522, 529), (514, 515, 523, 522), (515, 516, 524, 523), (516, 517, 525, 524), (517, 518, 526, 525), (518, 519, 527, 526), (519, 520, 528, 527), (520, 521, 529, 528), (522, 523, 524, 525, 526, 527, 528, 529), (533, 530, 534, 537), (530, 531, 535, 534), (531, 532, 536, 535), (532, 533, 537, 536), (534, 535, 536, 537), (545, 538, 546, 553), (538, 539, 547, 546), (539, 540, 548, 547), (540, 541, 549, 548), (541, 542, 550, 549), (542, 543, 551, 550), (543, 544, 552, 551), (544, 545, 553, 552), (546, 547, 548, 549, 550, 551, 552, 553), (557, 554, 558, 561), (554, 555, 559, 558), (555, 556, 560, 559), (556, 557, 561, 560), (558, 559, 560, 561), (567, 562, 568, 573), (562, 563, 569, 568), (563, 564, 570, 569), (564, 565, 571, 570), (565, 566, 572, 571), (566, 567, 573, 572), (568, 569, 570, 571, 572, 573), (583, 574, 584, 593), (574, 575, 585, 584), (575, 576, 586, 585), (576, 577, 587, 586), (577, 578, 588, 587), (578, 579, 589, 588), (579, 580, 590, 589), (580, 581, 591, 590), (581, 582, 592, 591), (582, 583, 593, 592), (584, 585, 586, 587, 588, 589, 590, 591, 592, 593), (603, 594, 604, 613), (594, 595, 605, 604), (595, 596, 606, 605), (596, 597, 607, 606), (597, 598, 608, 607), (598, 599, 609, 608), (599, 600, 610, 609), (600, 601, 611, 610), (601, 602, 612, 611), (602, 603, 613, 612), (604, 605, 606, 607, 608, 609, 610, 611, 612, 613), (618, 614, 619, 623), (614, 615, 620, 619), (615, 616, 621, 620), (616, 617, 622, 621), (617, 618, 623, 622), (619, 620, 621, 622, 623), (629, 624, 630, 635), (624, 625, 631, 630), (625, 626, 632, 631), (626, 627, 633, 632), (627, 628, 634, 633), (628, 629, 635, 634), (630, 631, 632, 633, 634, 635), (639, 636, 640, 643), (636, 637, 641, 640), (637, 638, 642, 641), (638, 639, 643, 642), (640, 641, 642, 643), (647, 644, 648, 651), (644, 645, 649, 648), (645, 646, 650, 649), (646, 647, 651, 650), (648, 649, 650, 651), (657, 652, 658, 663), (652, 653, 659, 658), (653, 654, 660, 659), (654, 655, 661, 660), (655, 656, 662, 661), (656, 657, 663, 662), (658, 659, 660, 661, 662, 663), (667, 664, 668, 671), (664, 665, 669, 668), (665, 666, 670, 669), (666, 667, 671, 670), (668, 669, 670, 671), (675, 672, 676, 679), (672, 673, 677, 676), (673, 674, 678, 677), (674, 675, 679, 678), (676, 677, 678, 679), (683, 680, 684, 687), (680, 681, 685, 684), (681, 682, 686, 685), (682, 683, 687, 686), (684, 685, 686, 687), (697, 688, 698, 707), (688, 689, 699, 698), (689, 690, 700, 699), (690, 691, 701, 700), (691, 692, 702, 701), (692, 693, 703, 702), (693, 694, 704, 703), (694, 695, 705, 704), (695, 696, 706, 705), (696, 697, 707, 706), (698, 699, 700, 701, 702, 703, 704, 705, 706, 707), (711, 708, 712, 715), (708, 709, 713, 712), (709, 710, 714, 713), (710, 711, 715, 714), (712, 713, 714, 715), (719, 716, 720, 723), (716, 717, 721, 720), (717, 718, 722, 721), (718, 719, 723, 722), (720, 721, 722, 723), (731, 724, 732, 739), (724, 725, 733, 732), (725, 726, 734, 733), (726, 727, 735, 734), (727, 728, 736, 735), (728, 729, 737, 736), (729, 730, 738, 737), (730, 731, 739, 738), (732, 733, 734, 735, 736, 737, 738, 739), (743, 740, 744, 747), (740, 741, 745, 744), (741, 742, 746, 745), (742, 743, 747, 746), (744, 745, 746, 747)])
me_map_5_osm_buildings.polygons.foreach_set('material_index', [0, 0, 0, 0, 0, 0, 0, 0, 0, 0, 0, 0, 0, 0, 0, 0, 0, 0, 0, 0, 0, 0, 0, 0, 0, 0, 0, 0, 0, 0, 0, 0, 0, 0, 1, 0, 0, 0, 0, 1, 0, 0, 0, 0, 1, 0, 0, 0, 0, 1, 0, 0, 0, 0, 0, 1, 0, 0, 0, 0, 0, 0, 1, 0, 0, 0, 0, 1, 0, 0, 0, 0, 1, 0, 0, 0, 0, 1, 0, 0, 0, 0, 1, 0, 0, 0, 0, 1, 0, 0, 0, 0, 1, 0, 0, 0, 0, 1, 0, 0, 0, 0, 1, 0, 0, 0, 0, 1, 0, 0, 0, 0, 0, 0, 1, 0, 0, 0, 0, 1, 0, 0, 0, 0, 1, 0, 0, 0, 0, 1, 0, 0, 0, 0, 1, 0, 0, 0, 0, 0, 0, 0, 0, 1, 0, 0, 0, 0, 1, 0, 0, 0, 0, 1, 0, 0, 0, 0, 0, 0, 1, 0, 0, 0, 0, 1, 0, 0, 0, 0, 1, 0, 0, 0, 0, 1, 0, 0, 0, 0, 1, 0, 0, 0, 0, 0, 0, 1, 0, 0, 0, 0, 1, 0, 0, 0, 0, 1, 0, 0, 0, 0, 0, 0, 0, 0, 1, 0, 0, 0, 0, 0, 0, 0, 0, 1, 0, 0, 0, 0, 1, 0, 0, 0, 0, 1, 0, 0, 0, 0, 0, 0, 0, 0, 1, 0, 0, 0, 0, 1, 0, 0, 0, 0, 1, 0, 0, 0, 0, 0, 0, 1, 0, 0, 0, 0, 0, 0, 0, 0, 1, 0, 0, 0, 0, 1, 0, 0, 0, 0, 1, 0, 0, 0, 0, 1, 0, 0, 0, 0, 0, 0, 0, 0, 1, 0, 0, 0, 0, 1, 0, 0, 0, 0, 1, 0, 0, 0, 0, 1, 0, 0, 0, 0, 1, 0, 0, 0, 0, 0, 0, 0, 0, 1, 0, 0, 0, 0, 1, 0, 0, 0, 0, 0, 0, 0, 0, 1, 0, 0, 0, 0, 1, 0, 0, 0, 0, 0, 0, 1, 0, 0, 0, 0, 0, 0, 0, 0, 0, 0, 1, 0, 0, 0, 0, 0, 0, 0, 0, 0, 0, 1, 0, 0, 0, 0, 0, 1, 0, 0, 0, 0, 0, 0, 1, 0, 0, 0, 0, 1, 0, 0, 0, 0, 1, 0, 0, 0, 0, 0, 0, 1, 0, 0, 0, 0, 1, 0, 0, 0, 0, 1, 0, 0, 0, 0, 1, 0, 0, 0, 0, 0, 0, 0, 0, 0, 0, 1, 0, 0, 0, 0, 1, 0, 0, 0, 0, 1, 0, 0, 0, 0, 0, 0, 0, 0, 1, 0, 0, 0, 0, 1])
me_map_5_osm_buildings.materials.append(mat_wall)
me_map_5_osm_buildings.materials.append(mat_roof)
me_map_5_osm_buildings.use_remesh_fix_poles = True
me_map_5_osm_buildings.use_remesh_preserve_attributes = False
me_map_5_osm_buildings.use_mirror_vertex_groups = False
me_map_5_osm_buildings.update()
me_map_5_osm_forest = bpy.data.meshes.new('map_5.osm_forest')
me_map_5_osm_forest.from_pydata([(-325.1, -585.1, 0.0), (-338.8, -623.7, 0.0), (-372.3, -636.9, 0.0), (-437.7, -606.5, 0.0), (-484.9, -566.2, 0.0), (-459.5, -402.9, 0.0), (-419.5, -301.1, 0.0), (-418.5, -262.1, 0.0), (-433.3, -127.4, 0.0), (-445.9, -62.58, 0.0), (-449.7, -24.62, 0.0), (-448.5, -8.03, 0.0), (-438.4, 5.884, 0.0), (-423.2, 26.14, 0.0), (-415.6, 42.62, 0.0), (-411.8, 74.34, 0.0), (-402.9, 128.9, 0.0), (-387.8, 189.8, 0.0), (-349.9, 301.4, 0.0), (-332.1, 340.7, 0.0), (-316.9, 364.9, 0.0), (-309.4, 369.9, 0.0), (-296.7, 367.3, 0.0), (-270.2, 352.2, 0.0), (-262.6, 342.1, 0.0), (-258.8, 298.9, 0.0), (-253.7, 288.7, 0.0), (-232.3, 270.9, 0.0), (-203.2, 250.7, 0.0), (-198.1, 243.1, 0.0), (-195.6, 230.4, 0.0), (-196.9, 208.8, 0.0), (-217.1, 149.3, 0.0), (-222.2, 145.4, 0.0), (-265.1, 144.1, 0.0), (-271.4, 140.3, 0.0), (-279.0, 127.7, 0.0), (-289.2, 70.55, 0.0), (-296.7, 33.82, 0.0), (-296.7, 19.79, 0.0), (-287.9, 7.101, 0.0), (-276.5, -5.59, 0.0), (-261.3, -9.375, 0.0), (-243.6, -11.94, 0.0), (-228.5, -5.591, 0.0), (-215.8, 3.314, 0.0), (-198.1, 16.0, 0.0), (-191.8, 17.34, 0.0), (-177.9, 14.78, 0.0), (-145.0, -4.258, 0.0), (-141.2, -10.6, 0.0), (-138.6, -24.63, 0.0), (-140.0, -57.58, 0.0), (-145.0, -65.15, 0.0), (-186.0, -49.15, 0.0), (-209.2, -83.54, 0.0), (-236.7, -158.2, 0.0), (-217.4, -198.7, 0.0), (-250.7, -233.4, 0.0), (-209.7, -306.2, 0.0), (-202.4, -327.7, 0.0), (-207.5, -347.8, 0.0), (-223.4, -405.1, 0.0), (-246.1, -485.0, 0.0), (-276.0, -495.7, 0.0), (-311.6, -561.4, 0.0), (-136.2, -455.2, 0.0), (-123.6, -448.3, 0.0), (-113.2, -441.6, 0.0), (-88.37, -414.7, 0.0), (-48.65, -356.9, 0.0), (-48.51, -350.4, 0.0), (-58.84, -326.0, 0.0), (-35.95, -289.6, 0.0), (-12.49, -286.0, 0.0), (-5.426, -273.7, 0.0), (-26.37, -261.7, 0.0), (-31.88, -251.2, 0.0), (-34.03, -238.1, 0.0), (-33.63, -232.0, 0.0), (-25.44, -216.0, 0.0), (-36.73, -210.7, 0.0), (-41.26, -221.2, 0.0), (-142.7, -429.0, 0.0), (-149.5, -206.2, 0.0), (-183.8, -190.3, 0.0), (-188.9, -191.8, 0.0), (-201.1, -218.0, 0.0), (-205.2, -233.8, 0.0), (-204.9, -247.9, 0.0), (-201.2, -261.9, 0.0), (-186.7, -282.3, 0.0), (-366.3, -896.7, 0.0), (-375.6, -883.4, 0.0), (-376.9, -870.8, 0.0), (-298.4, -812.1, 0.0), (-228.8, -733.2, 0.0), (-205.4, -716.3, 0.0), (-179.3, -683.6, 0.0), (-173.6, -684.3, 0.0), (-136.3, -617.9, 0.0), (-146.1, -608.6, 0.0), (-129.7, -603.0, 0.0), (-96.85, -563.5, 0.0), (-83.04, -511.5, 0.0), (-71.06, -480.6, 0.0), (-50.82, -437.4, 0.0), (-48.0, -430.4, 0.0), (-34.32, -395.5, 0.0), (-29.76, -381.7, 0.0), (-22.96, -361.4, 0.0), (-10.35, -318.2, 0.0), (7.396, -285.2, 0.0), (23.82, -256.1, 0.0), (31.36, -248.5, 0.0), (47.87, -230.7, 0.0), (60.47, -213.0, 0.0), (61.67, -200.0, 0.0), (62.81, -160.1, 0.0), (70.69, -118.9, 0.0), (92.14, -73.44, 0.0), (119.7, -20.92, 0.0), (135.9, 6.384, 0.0), (161.2, 13.66, 0.0), (179.9, 12.2, 0.0), (226.6, 85.22, 0.0), (207.9, 110.9, 0.0), (281.7, 253.0, 0.0), (172.8, 312.8, 0.0), (123.1, 321.5, 0.0), (83.75, 303.1, 0.0), (39.65, 253.2, 0.0), (21.35, 253.6, 0.0), (11.53, 251.6, 0.0), (-8.237, 231.2, 0.0), (-60.94, 157.5, 0.0), (-87.48, 97.82, 0.0), (-110.2, 59.75, 0.0), (-116.6, 58.53, 0.0), (-151.3, 80.23, 0.0), (-173.5, 94.04, 0.0), (-174.7, 101.6, 0.0), (-159.5, 205.7, 0.0), (-155.4, 234.3, 0.0), (-153.2, 248.8, 0.0), (-158.3, 280.5, 0.0), (-164.6, 298.2, 0.0), (-186.4, 330.0, 0.0), (-208.9, 363.0, 0.0), (-227.9, 408.6, 0.0), (-235.4, 441.6, 0.0), (-240.5, 488.6, 0.0), (-243.0, 508.8, 0.0), (-239.2, 515.2, 0.0), (-231.6, 516.4, 0.0), (-221.5, 512.6, 0.0), (-194.9, 498.7, 0.0), (-174.7, 492.3, 0.0), (-138.1, 487.2, 0.0), (-62.18, 491.0, 0.0), (-47.0, 497.3, 0.0), (-26.77, 520.3, 0.0), (8.556, 572.3, 0.0), (81.94, 442.9, 0.0), (89.49, 449.3, 0.0), (113.5, 484.8, 0.0), (205.8, 628.0, 0.0), (234.6, 645.2, 0.0), (264.9, 686.9, 0.0), (337.2, 807.3, 0.0), (360.5, 798.3, 0.0), (398.8, 836.8, 0.0), (484.2, 785.6, 0.0), (496.9, 765.6, 0.0), (537.7, 729.9, 0.0), (550.4, 745.4, 0.0), (594.6, 773.3, 0.0), (611.0, 810.9, 0.0), (606.0, 825.7, 0.0), (625.0, 839.0, 0.0), (639.3, 814.2, 0.0), (616.7, 750.6, 0.0), (613.7, 672.6, 0.0), (577.1, 631.0, 0.0), (558.7, 590.4, 0.0), (549.8, 535.4, 0.0), (526.4, 493.6, 0.0), (511.5, 463.7, 0.0), (483.4, 420.2, 0.0), (468.6, 394.4, 0.0), (460.6, 328.2, 0.0), (416.4, 259.6, 0.0), (367.1, 181.0, 0.0), (298.0, 69.65, 0.0), (271.4, 25.55, 0.0), (259.5, 28.8, 0.0), (243.6, -13.22, 0.0), (183.8, -155.7, 0.0), (141.4, -198.2, 0.0), (105.6, -195.3, 0.0), (82.96, -245.5, 0.0), (68.63, -294.9, 0.0), (52.42, -362.6, 0.0), (26.21, -396.8, 0.0), (14.69, -465.3, 0.0), (-17.9, -542.7, 0.0), (13.8, -555.6, 0.0), (-10.88, -608.6, 0.0), (-57.27, -590.3, 0.0), (-82.57, -616.2, 0.0), (-105.0, -647.3, 0.0), (-120.0, -673.0, 0.0), (-142.1, -694.8, 0.0), (-137.3, -702.0, 0.0), (-184.9, -756.8, 0.0), (-192.2, -750.5, 0.0), (-252.4, -820.0, 0.0), (-303.2, -872.2, 0.0), (-336.0, -898.2, 0.0)], [], [(0, 65, 64, 63, 62, 61, 60, 59, 58, 57, 56, 55, 54, 53, 52, 51, 50, 49, 48, 47, 46, 45, 44, 43, 42, 41, 40, 39, 38, 37, 36, 35, 34, 33, 32, 31, 30, 29, 28, 27, 26, 25, 24, 23, 22, 21, 20, 19, 18, 17, 16, 15, 14, 13, 12, 11, 10, 9, 8, 7, 6, 5, 4, 3, 2, 1), (66, 67, 68, 69, 70, 71, 72, 73, 74, 75, 76, 77, 78, 79, 80, 81, 82, 83), (84, 85, 86, 87, 88, 89, 90, 91), (92, 218, 217, 216, 215, 214, 213, 212, 211, 210, 209, 208, 207, 206, 205, 204, 203, 202, 201, 200, 199, 198, 197, 196, 195, 194, 193, 192, 191, 190, 189, 188, 187, 186, 185, 184, 183, 182, 181, 180, 179, 178, 177, 176, 175, 174, 173, 172, 171, 170, 169, 168, 167, 166, 165, 164, 163, 162, 161, 160, 159, 158, 157, 156, 155, 154, 153, 152, 151, 150, 149, 148, 147, 146, 145, 144, 143, 142, 141, 140, 139, 138, 137, 136, 135, 134, 133, 132, 131, 130, 129, 128, 127, 126, 125, 124, 123, 122, 121, 120, 119, 118, 117, 116, 115, 114, 113, 112, 111, 110, 109, 108, 107, 106, 105, 104, 103, 102, 101, 100, 99, 98, 97, 96, 95, 94, 93)])
me_map_5_osm_forest.materials.append(mat_forest)
me_map_5_osm_forest.use_remesh_fix_poles = True
me_map_5_osm_forest.use_remesh_preserve_attributes = False
me_map_5_osm_forest.use_mirror_vertex_groups = False
me_map_5_osm_forest.update()
me_map_5_osm_vegetation = bpy.data.meshes.new('map_5.osm_vegetation')
me_map_5_osm_vegetation.from_pydata([(-125.4, -179.3, 0.0), (-141.7, -209.1, 0.0), (-149.5, -206.2, 0.0), (-186.7, -282.3, 0.0), (-182.9, -291.5, 0.0), (-179.6, -300.6, 0.0), (-177.3, -311.2, 0.0), (-178.1, -321.8, 0.0), (-185.8, -342.7, 0.0), (-194.1, -360.5, 0.0), (-201.6, -375.1, 0.0), (-206.3, -388.5, 0.0), (-208.3, -401.8, 0.0), (-207.9, -412.1, 0.0), (-201.8, -464.6, 0.0), (-175.3, -462.7, 0.0), (-163.5, -461.6, 0.0), (-151.6, -459.8, 0.0), (-136.2, -455.2, 0.0), (-142.7, -429.0, 0.0), (-41.26, -221.2, 0.0)], [], [(0, 1, 2, 3, 4, 5, 6, 7, 8, 9, 10, 11, 12, 13, 14, 15, 16, 17, 18, 19, 20)])
me_map_5_osm_vegetation.materials.append(mat_vegetation)
me_map_5_osm_vegetation.use_remesh_fix_poles = True
me_map_5_osm_vegetation.use_remesh_preserve_attributes = False
me_map_5_osm_vegetation.use_mirror_vertex_groups = False
me_map_5_osm_vegetation.update()

# ---- curves / text
cu_map_5_osm_roads_secondary = bpy.data.curves.new('map_5.osm_roads_secondary', 'CURVE')
cu_map_5_osm_roads_secondary.dimensions = '2D'
_sp = cu_map_5_osm_roads_secondary.splines.new('POLY'); _sp.points.add(48)
_sp.points.foreach_set('co', [935.4, 1014.0, 0.0, 1.0, 933.2, 974.7, 0.0, 1.0, 931.7, 959.6, 0.0, 1.0, 927.6, 945.6, 0.0, 1.0, 898.4, 886.5, 0.0, 1.0, 876.4, 839.3, 0.0, 1.0, 852.9, 792.4, 0.0, 1.0, 816.6, 734.7, 0.0, 1.0, 798.8, 705.5, 0.0, 1.0, 780.4, 672.7, 0.0, 1.0, 748.7, 631.6, 0.0, 1.0, 725.1, 593.9, 0.0, 1.0, 716.5, 579.2, 0.0, 1.0, 693.5, 548.9, 0.0, 1.0, 673.1, 524.5, 0.0, 1.0, 651.8, 499.4, 0.0, 1.0, 632.8, 473.4, 0.0, 1.0, 613.5, 448.7, 0.0, 1.0, 591.5, 418.7, 0.0, 1.0, 562.2, 373.4, 0.0, 1.0, 542.2, 338.2, 0.0, 1.0, 526.3, 303.2, 0.0, 1.0, 511.3, 277.2, 0.0, 1.0, 462.8, 193.5, 0.0, 1.0, 391.9, 67.68, 0.0, 1.0, 377.2, 41.28, 0.0, 1.0, 366.4, 22.64, 0.0, 1.0, 331.7, -39.35, 0.0, 1.0, 311.7, -75.42, 0.0, 1.0, 294.3, -106.5, 0.0, 1.0, 280.1, -131.3, 0.0, 1.0, 268.3, -153.5, 0.0, 1.0, 256.5, -180.7, 0.0, 1.0, 254.1, -187.1, 0.0, 1.0, 245.3, -210.5, 0.0, 1.0, 221.4, -273.9, 0.0, 1.0, 205.5, -314.6, 0.0, 1.0, 187.1, -358.2, 0.0, 1.0, 177.8, -379.2, 0.0, 1.0, 172.6, -391.0, 0.0, 1.0, 151.3, -441.9, 0.0, 1.0, 134.1, -477.7, 0.0, 1.0, 115.4, -520.0, 0.0, 1.0, 71.26, -624.5, 0.0, 1.0, 69.08, -630.9, 0.0, 1.0, 61.95, -651.7, 0.0, 1.0, 44.77, -701.8, 0.0, 1.0, 42.39, -708.8, 0.0, 1.0, 20.3, -773.3, 0.0, 1.0])
_sp = cu_map_5_osm_roads_secondary.splines.new('POLY'); _sp.points.add(46)
_sp.points.foreach_set('co', [331.7, -39.35, 0.0, 1.0, 292.5, -24.2, 0.0, 1.0, 275.6, -20.4, 0.0, 1.0, 263.8, -20.08, 0.0, 1.0, 249.8, -21.29, 0.0, 1.0, 236.6, -26.5, 0.0, 1.0, 221.6, -36.17, 0.0, 1.0, 147.6, -103.8, 0.0, 1.0, 104.2, -142.9, 0.0, 1.0, 76.42, -174.3, 0.0, 1.0, 42.25, -213.8, 0.0, 1.0, 22.32, -246.2, 0.0, 1.0, 9.544, -267.5, 0.0, 1.0, -5.243, -295.9, 0.0, 1.0, -26.08, -335.8, 0.0, 1.0, -37.24, -352.2, 0.0, 1.0, -86.59, -424.8, 0.0, 1.0, -95.84, -436.9, 0.0, 1.0, -109.4, -448.3, 0.0, 1.0, -125.0, -457.6, 0.0, 1.0, -136.5, -462.5, 0.0, 1.0, -140.0, -464.0, 0.0, 1.0, -159.9, -468.2, 0.0, 1.0, -178.4, -470.4, 0.0, 1.0, -203.7, -472.8, 0.0, 1.0, -220.4, -476.1, 0.0, 1.0, -231.8, -479.6, 0.0, 1.0, -242.5, -485.3, 0.0, 1.0, -253.9, -496.0, 0.0, 1.0, -268.1, -513.8, 0.0, 1.0, -281.6, -533.7, 0.0, 1.0, -294.5, -555.1, 0.0, 1.0, -306.6, -579.3, 0.0, 1.0, -313.7, -599.9, 0.0, 1.0, -320.1, -622.0, 0.0, 1.0, -331.5, -667.6, 0.0, 1.0, -340.3, -706.3, 0.0, 1.0, -345.1, -727.2, 0.0, 1.0, -352.1, -745.9, 0.0, 1.0, -359.9, -758.0, 0.0, 1.0, -366.4, -765.1, 0.0, 1.0, -374.2, -770.8, 0.0, 1.0, -384.9, -776.5, 0.0, 1.0, -401.2, -782.2, 0.0, 1.0, -420.5, -787.1, 0.0, 1.0, -430.4, -788.6, 0.0, 1.0, -440.6, -789.7, 0.0, 1.0])
_sp = cu_map_5_osm_roads_secondary.splines.new('POLY'); _sp.points.add(10)
_sp.points.foreach_set('co', [-55.64, -201.0, 0.0, 1.0, -58.69, -207.7, 0.0, 1.0, -76.29, -246.8, 0.0, 1.0, -58.43, -255.1, 0.0, 1.0, -53.83, -258.6, 0.0, 1.0, -51.44, -263.6, 0.0, 1.0, -50.67, -268.7, 0.0, 1.0, -52.92, -275.3, 0.0, 1.0, -52.65, -282.6, 0.0, 1.0, -47.89, -288.7, 0.0, 1.0, -34.51, -297.9, 0.0, 1.0])
_sp = cu_map_5_osm_roads_secondary.splines.new('POLY'); _sp.points.add(1)
_sp.points.foreach_set('co', [-38.94, 18.41, 0.0, 1.0, -81.31, 38.97, 0.0, 1.0])
_sp = cu_map_5_osm_roads_secondary.splines.new('POLY'); _sp.points.add(2)
_sp.points.foreach_set('co', [27.49, -67.24, 0.0, 1.0, 77.38, 35.79, 0.0, 1.0, 91.18, 65.32, 0.0, 1.0])
_sp = cu_map_5_osm_roads_secondary.splines.new('POLY'); _sp.points.add(7)
_sp.points.foreach_set('co', [4.103, 107.8, 0.0, 1.0, -10.29, 77.65, 0.0, 1.0, -38.94, 18.41, 0.0, 1.0, -59.7, -25.24, 0.0, 1.0, -24.95, -41.99, 0.0, 1.0, 10.21, -58.92, 0.0, 1.0, 27.49, -67.24, 0.0, 1.0, 50.13, -78.15, 0.0, 1.0])
_sp = cu_map_5_osm_roads_secondary.splines.new('POLY'); _sp.points.add(9)
_sp.points.foreach_set('co', [-48.89, -330.5, 0.0, 1.0, -59.08, -331.8, 0.0, 1.0, -73.59, -356.8, 0.0, 1.0, -80.57, -366.6, 0.0, 1.0, -88.1, -370.9, 0.0, 1.0, -96.97, -373.8, 0.0, 1.0, -106.0, -373.5, 0.0, 1.0, -117.8, -369.3, 0.0, 1.0, -132.2, -362.6, 0.0, 1.0, -186.2, -336.6, 0.0, 1.0])
_sp = cu_map_5_osm_roads_secondary.splines.new('POLY'); _sp.points.add(19)
_sp.points.foreach_set('co', [-76.29, -246.8, 0.0, 1.0, -81.38, -254.4, 0.0, 1.0, -83.39, -260.7, 0.0, 1.0, -83.09, -266.3, 0.0, 1.0, -79.31, -280.5, 0.0, 1.0, -79.05, -287.4, 0.0, 1.0, -81.93, -294.5, 0.0, 1.0, -84.88, -298.5, 0.0, 1.0, -101.5, -310.8, 0.0, 1.0, -110.8, -321.4, 0.0, 1.0, -118.3, -334.2, 0.0, 1.0, -128.2, -353.7, 0.0, 1.0, -132.2, -362.6, 0.0, 1.0, -136.4, -371.9, 0.0, 1.0, -141.4, -384.7, 0.0, 1.0, -145.3, -401.7, 0.0, 1.0, -146.1, -416.3, 0.0, 1.0, -145.7, -427.1, 0.0, 1.0, -143.4, -439.0, 0.0, 1.0, -136.5, -462.5, 0.0, 1.0])
_sp = cu_map_5_osm_roads_secondary.splines.new('POLY'); _sp.points.add(2)
_sp.points.foreach_set('co', [52.52, 219.9, 0.0, 1.0, 191.4, 154.1, 0.0, 1.0, 137.7, 43.24, 0.0, 1.0])
_sp = cu_map_5_osm_roads_secondary.splines.new('POLY'); _sp.points.add(8)
_sp.points.foreach_set('co', [137.7, 43.24, 0.0, 1.0, 91.18, 65.32, 0.0, 1.0, 4.103, 107.8, 0.0, 1.0, 0.02283, 109.5, 0.0, 1.0, 52.52, 219.9, 0.0, 1.0, 80.36, 278.0, 0.0, 1.0, 86.81, 293.8, 0.0, 1.0, 87.82, 302.0, 0.0, 1.0, 86.54, 307.6, 0.0, 1.0])
_sp = cu_map_5_osm_roads_secondary.splines.new('POLY'); _sp.points.add(13)
_sp.points.foreach_set('co', [52.52, 219.9, 0.0, 1.0, 13.69, 239.5, 0.0, 1.0, -53.69, 98.52, 0.0, 1.0, -10.29, 77.65, 0.0, 1.0, 77.38, 35.79, 0.0, 1.0, 97.52, 25.5, 0.0, 1.0, 99.43, 21.99, 0.0, 1.0, 50.13, -78.15, 0.0, 1.0, -21.93, -230.0, 0.0, 1.0, -23.02, -239.8, 0.0, 1.0, -21.62, -245.4, 0.0, 1.0, -18.08, -251.6, 0.0, 1.0, -12.51, -255.9, 0.0, 1.0, 9.544, -267.5, 0.0, 1.0])
_sp = cu_map_5_osm_roads_secondary.splines.new('POLY'); _sp.points.add(16)
_sp.points.foreach_set('co', [-188.7, -184.8, 0.0, 1.0, -204.7, -217.0, 0.0, 1.0, -208.5, -231.5, 0.0, 1.0, -208.6, -244.4, 0.0, 1.0, -205.9, -257.4, 0.0, 1.0, -195.8, -278.8, 0.0, 1.0, -186.3, -293.5, 0.0, 1.0, -181.2, -309.6, 0.0, 1.0, -182.5, -325.9, 0.0, 1.0, -186.2, -336.6, 0.0, 1.0, -187.4, -339.8, 0.0, 1.0, -205.0, -376.9, 0.0, 1.0, -210.7, -396.1, 0.0, 1.0, -211.1, -407.5, 0.0, 1.0, -210.4, -419.8, 0.0, 1.0, -207.3, -444.3, 0.0, 1.0, -203.7, -472.8, 0.0, 1.0])
_sp = cu_map_5_osm_roads_secondary.splines.new('POLY'); _sp.points.add(13)
_sp.points.foreach_set('co', [-53.69, 98.52, 0.0, 1.0, -81.31, 38.97, 0.0, 1.0, -116.1, -32.36, 0.0, 1.0, -134.5, -70.08, 0.0, 1.0, -171.3, -59.95, 0.0, 1.0, -178.0, -59.48, 0.0, 1.0, -182.6, -61.36, 0.0, 1.0, -185.0, -64.65, 0.0, 1.0, -198.0, -107.7, 0.0, 1.0, -199.1, -116.5, 0.0, 1.0, -199.1, -125.1, 0.0, 1.0, -197.4, -132.4, 0.0, 1.0, -185.1, -175.9, 0.0, 1.0, -188.7, -184.8, 0.0, 1.0])
_sp = cu_map_5_osm_roads_secondary.splines.new('POLY'); _sp.points.add(1)
_sp.points.foreach_set('co', [-116.1, -32.36, 0.0, 1.0, -78.69, -50.78, 0.0, 1.0])
_sp = cu_map_5_osm_roads_secondary.splines.new('POLY'); _sp.points.add(3)
_sp.points.foreach_set('co', [-37.24, -352.2, 0.0, 1.0, -48.89, -330.5, 0.0, 1.0, -31.7, -299.5, 0.0, 1.0, -5.243, -295.9, 0.0, 1.0])
_sp = cu_map_5_osm_roads_secondary.splines.new('POLY'); _sp.points.add(4)
_sp.points.foreach_set('co', [-188.7, -184.8, 0.0, 1.0, -142.4, -205.4, 0.0, 1.0, -127.7, -175.7, 0.0, 1.0, -58.69, -207.7, 0.0, 1.0, -39.52, -216.6, 0.0, 1.0])
_sp = cu_map_5_osm_roads_secondary.splines.new('POLY'); _sp.points.add(2)
_sp.points.foreach_set('co', [166.8, -189.0, 0.0, 1.0, 198.6, -251.1, 0.0, 1.0, 221.4, -273.9, 0.0, 1.0])
_sp = cu_map_5_osm_roads_secondary.splines.new('POLY'); _sp.points.add(3)
_sp.points.foreach_set('co', [219.3, -164.2, 0.0, 1.0, 227.0, -168.5, 0.0, 1.0, 236.4, -180.7, 0.0, 1.0, 254.1, -187.1, 0.0, 1.0])
_sp = cu_map_5_osm_roads_secondary.splines.new('POLY'); _sp.points.add(2)
_sp.points.foreach_set('co', [182.5, -178.3, 0.0, 1.0, 214.4, -200.7, 0.0, 1.0, 245.3, -210.5, 0.0, 1.0])
_sp = cu_map_5_osm_roads_secondary.splines.new('POLY'); _sp.points.add(2)
_sp.points.foreach_set('co', [205.5, -314.6, 0.0, 1.0, 238.0, -330.0, 0.0, 1.0, 259.6, -351.4, 0.0, 1.0])
_sp = cu_map_5_osm_roads_secondary.splines.new('POLY'); _sp.points.add(4)
_sp.points.foreach_set('co', [249.8, -21.29, 0.0, 1.0, 246.4, -37.6, 0.0, 1.0, 246.7, -42.95, 0.0, 1.0, 254.5, -48.29, 0.0, 1.0, 311.7, -75.42, 0.0, 1.0])
_sp = cu_map_5_osm_roads_secondary.splines.new('POLY'); _sp.points.add(2)
_sp.points.foreach_set('co', [176.6, -271.8, 0.0, 1.0, 199.6, -309.5, 0.0, 1.0, 205.5, -314.6, 0.0, 1.0])
_sp = cu_map_5_osm_roads_secondary.splines.new('POLY'); _sp.points.add(2)
_sp.points.foreach_set('co', [153.3, -303.3, 0.0, 1.0, 177.9, -350.8, 0.0, 1.0, 187.1, -358.2, 0.0, 1.0])
_sp = cu_map_5_osm_roads_secondary.splines.new('POLY'); _sp.points.add(28)
_sp.points.foreach_set('co', [-429.0, -128.1, 0.0, 1.0, -416.9, -124.1, 0.0, 1.0, -409.4, -120.4, 0.0, 1.0, -403.1, -115.1, 0.0, 1.0, -399.7, -110.1, 0.0, 1.0, -396.5, -102.2, 0.0, 1.0, -396.1, -92.17, 0.0, 1.0, -396.3, -83.04, 0.0, 1.0, -394.1, -75.59, 0.0, 1.0, -369.9, -35.78, 0.0, 1.0, -348.7, -2.447, 0.0, 1.0, -347.5, -0.6329, 0.0, 1.0, -340.2, 7.148, 0.0, 1.0, -322.3, 17.82, 0.0, 1.0, -317.5, 22.94, 0.0, 1.0, -315.6, 27.28, 0.0, 1.0, -314.9, 32.84, 0.0, 1.0, -317.2, 43.29, 0.0, 1.0, -315.3, 51.31, 0.0, 1.0, -280.6, 132.6, 0.0, 1.0, -274.0, 151.5, 0.0, 1.0, -269.4, 167.2, 0.0, 1.0, -257.3, 215.5, 0.0, 1.0, -253.0, 222.9, 0.0, 1.0, -248.4, 225.5, 0.0, 1.0, -241.9, 226.2, 0.0, 1.0, -236.5, 224.7, 0.0, 1.0, -228.1, 215.2, 0.0, 1.0, -221.4, 204.6, 0.0, 1.0])
_sp = cu_map_5_osm_roads_secondary.splines.new('POLY'); _sp.points.add(1)
_sp.points.foreach_set('co', [10.21, -58.92, 0.0, 1.0, -1.802, -84.72, 0.0, 1.0])
_sp = cu_map_5_osm_roads_secondary.splines.new('POLY'); _sp.points.add(1)
_sp.points.foreach_set('co', [-24.95, -41.99, 0.0, 1.0, -36.24, -67.81, 0.0, 1.0])
_sp = cu_map_5_osm_roads_secondary.splines.new('POLY'); _sp.points.add(12)
_sp.points.foreach_set('co', [42.25, -213.8, 0.0, 1.0, 38.84, -205.1, 0.0, 1.0, 53.85, -173.3, 0.0, 1.0, 60.69, -156.2, 0.0, 1.0, 65.06, -119.0, 0.0, 1.0, 112.6, -24.0, 0.0, 1.0, 131.9, 9.056, 0.0, 1.0, 157.2, 52.0, 0.0, 1.0, 225.4, 151.7, 0.0, 1.0, 242.9, 192.6, 0.0, 1.0, 269.7, 251.9, 0.0, 1.0, 278.8, 320.7, 0.0, 1.0, 289.1, 366.3, 0.0, 1.0])
_sp = cu_map_5_osm_roads_secondary.splines.new('POLY'); _sp.points.add(5)
_sp.points.foreach_set('co', [172.6, -391.0, 0.0, 1.0, 152.3, -379.4, 0.0, 1.0, 141.3, -357.8, 0.0, 1.0, 135.6, -351.1, 0.0, 1.0, 91.43, -329.8, 0.0, 1.0, 93.0, -258.7, 0.0, 1.0])
cu_map_5_osm_roads_secondary.materials.append(mat_roads_secondary)
cu_map_5_osm_roads_secondary.use_path_clamp = True
cu_map_5_osm_roads_secondary.bevel_mode = 'OBJECT'
cu_profile_roads_secondary = bpy.data.curves.new('profile_roads_secondary', 'CURVE')
cu_profile_roads_secondary.dimensions = '3D'
_sp = cu_profile_roads_secondary.splines.new('POLY'); _sp.points.add(1)
_sp.points.foreach_set('co', [-4.0, 0.0, 0.0, 0.0, 4.0, 0.0, 0.0, 0.0])
_sp.order_v = 0
_sp.resolution_v = 0
_sp.use_endpoint_u = True
_sp.use_smooth = False
cu_profile_roads_secondary.use_path_clamp = True
cu_profile_roads_secondary.bevel_resolution = 0
cu_profile_roads_secondary.fill_mode = 'HALF'
cu_profile_roads_tertiary = bpy.data.curves.new('profile_roads_tertiary', 'CURVE')
cu_profile_roads_tertiary.dimensions = '3D'
_sp = cu_profile_roads_tertiary.splines.new('POLY'); _sp.points.add(1)
_sp.points.foreach_set('co', [-3.5, 0.0, 0.0, 0.0, 3.5, 0.0, 0.0, 0.0])
_sp.order_v = 0
_sp.resolution_v = 0
_sp.use_endpoint_u = True
_sp.use_smooth = False
cu_profile_roads_tertiary.use_path_clamp = True
cu_profile_roads_tertiary.bevel_resolution = 0
cu_profile_roads_tertiary.fill_mode = 'HALF'
cu_profile_roads_unclassified = bpy.data.curves.new('profile_roads_unclassified', 'CURVE')
cu_profile_roads_unclassified.dimensions = '3D'
_sp = cu_profile_roads_unclassified.splines.new('POLY'); _sp.points.add(1)
_sp.points.foreach_set('co', [-3.5, 0.0, 0.0, 0.0, 3.5, 0.0, 0.0, 0.0])
_sp.order_v = 0
_sp.resolution_v = 0
_sp.use_endpoint_u = True
_sp.use_smooth = False
cu_profile_roads_unclassified.use_path_clamp = True
cu_profile_roads_unclassified.bevel_resolution = 0
cu_profile_roads_unclassified.fill_mode = 'HALF'
cu_profile_roads_residential = bpy.data.curves.new('profile_roads_residential', 'CURVE')
cu_profile_roads_residential.dimensions = '3D'
_sp = cu_profile_roads_residential.splines.new('POLY'); _sp.points.add(1)
_sp.points.foreach_set('co', [-3.5, 0.0, 0.0, 0.0, 3.5, 0.0, 0.0, 0.0])
_sp.order_v = 0
_sp.resolution_v = 0
_sp.use_endpoint_u = True
_sp.use_smooth = False
cu_profile_roads_residential.use_path_clamp = True
cu_profile_roads_residential.bevel_resolution = 0
cu_profile_roads_residential.fill_mode = 'HALF'
cu_profile_paths_footway = bpy.data.curves.new('profile_paths_footway', 'CURVE')
cu_profile_paths_footway.dimensions = '3D'
_sp = cu_profile_paths_footway.splines.new('POLY'); _sp.points.add(1)
_sp.points.foreach_set('co', [-1.0, 0.0, 0.0, 0.0, 1.0, 0.0, 0.0, 0.0])
_sp.order_v = 0
_sp.resolution_v = 0
_sp.use_endpoint_u = True
_sp.use_smooth = False
cu_profile_paths_footway.use_path_clamp = True
cu_profile_paths_footway.bevel_resolution = 0
cu_profile_paths_footway.fill_mode = 'HALF'
cu_profile_roads_service = bpy.data.curves.new('profile_roads_service', 'CURVE')
cu_profile_roads_service.dimensions = '3D'
_sp = cu_profile_roads_service.splines.new('POLY'); _sp.points.add(1)
_sp.points.foreach_set('co', [-2.0, 0.0, 0.0, 0.0, 2.0, 0.0, 0.0, 0.0])
_sp.order_v = 0
_sp.resolution_v = 0
_sp.use_endpoint_u = True
_sp.use_smooth = False
cu_profile_roads_service.use_path_clamp = True
cu_profile_roads_service.bevel_resolution = 0
cu_profile_roads_service.fill_mode = 'HALF'
cu_profile_paths_steps = bpy.data.curves.new('profile_paths_steps', 'CURVE')
cu_profile_paths_steps.dimensions = '3D'
_sp = cu_profile_paths_steps.splines.new('POLY'); _sp.points.add(1)
_sp.points.foreach_set('co', [-0.8, 0.0, 0.0, 0.0, 0.8, 0.0, 0.0, 0.0])
_sp.order_v = 0
_sp.resolution_v = 0
_sp.use_endpoint_u = True
_sp.use_smooth = False
cu_profile_paths_steps.use_path_clamp = True
cu_profile_paths_steps.bevel_resolution = 0
cu_profile_paths_steps.fill_mode = 'HALF'

# ---- objects
ob_map_5_osm_buildings = bpy.data.objects.new('map_5.osm_buildings', me_map_5_osm_buildings)
ob_map_5_osm_roads_secondary = bpy.data.objects.new('map_5.osm_roads_secondary', cu_map_5_osm_roads_secondary)
ob_map_5_osm_forest = bpy.data.objects.new('map_5.osm_forest', me_map_5_osm_forest)
ob_map_5_osm_vegetation = bpy.data.objects.new('map_5.osm_vegetation', me_map_5_osm_vegetation)
ob_profile_roads_secondary = bpy.data.objects.new('profile_roads_secondary', cu_profile_roads_secondary)
ob_profile_roads_tertiary = bpy.data.objects.new('profile_roads_tertiary', cu_profile_roads_tertiary)
ob_profile_roads_unclassified = bpy.data.objects.new('profile_roads_unclassified', cu_profile_roads_unclassified)
ob_profile_roads_residential = bpy.data.objects.new('profile_roads_residential', cu_profile_roads_residential)
ob_profile_paths_footway = bpy.data.objects.new('profile_paths_footway', cu_profile_paths_footway)
ob_profile_roads_service = bpy.data.objects.new('profile_roads_service', cu_profile_roads_service)
ob_profile_paths_steps = bpy.data.objects.new('profile_paths_steps', cu_profile_paths_steps)

# ---- transforms, parenting, visibility, modifiers, constraints
ob_map_5_osm_buildings.location = (0.0, 0.0, 0.0)
ob_map_5_osm_buildings.scale = (0.2361, 0.2361, 0.2361)
ob_map_5_osm_buildings.lineart.crease_threshold = 0.0
ob_map_5_osm_roads_secondary.location = (0.0, 0.0, 0.0)
ob_map_5_osm_roads_secondary.scale = (0.2361, 0.2361, 0.2361)
ob_map_5_osm_roads_secondary.lineart.crease_threshold = 0.0
ob_map_5_osm_forest.location = (0.0, 0.0, 0.0)
ob_map_5_osm_forest.scale = (0.2361, 0.2361, 0.2361)
ob_map_5_osm_forest.lineart.crease_threshold = 0.0
ob_map_5_osm_vegetation.location = (0.0, 0.0, 0.0)
ob_map_5_osm_vegetation.scale = (0.2361, 0.2361, 0.2361)
ob_map_5_osm_vegetation.lineart.crease_threshold = 0.0
ob_profile_roads_secondary.location = (0.0, 11.94, 0.0)
ob_profile_roads_secondary.hide_viewport = True
ob_profile_roads_secondary.hide_select = True
ob_profile_roads_secondary.hide_render = True
ob_profile_roads_secondary.show_name = True
ob_profile_roads_secondary.lineart.crease_threshold = 0.0
ob_profile_roads_tertiary.location = (0.0, 10.41, 0.0)
ob_profile_roads_tertiary.hide_viewport = True
ob_profile_roads_tertiary.hide_select = True
ob_profile_roads_tertiary.hide_render = True
ob_profile_roads_tertiary.show_name = True
ob_profile_roads_tertiary.lineart.crease_threshold = 0.0
ob_profile_roads_unclassified.location = (0.0, 8.806, 0.0)
ob_profile_roads_unclassified.hide_viewport = True
ob_profile_roads_unclassified.hide_select = True
ob_profile_roads_unclassified.hide_render = True
ob_profile_roads_unclassified.show_name = True
ob_profile_roads_unclassified.lineart.crease_threshold = 0.0
ob_profile_roads_residential.location = (0.0, 6.971, 0.0)
ob_profile_roads_residential.hide_viewport = True
ob_profile_roads_residential.hide_select = True
ob_profile_roads_residential.hide_render = True
ob_profile_roads_residential.show_name = True
ob_profile_roads_residential.lineart.crease_threshold = 0.0
ob_profile_paths_footway.location = (0.0, 0.0, 0.0)
ob_profile_paths_footway.hide_viewport = True
ob_profile_paths_footway.hide_select = True
ob_profile_paths_footway.hide_render = True
ob_profile_paths_footway.show_name = True
ob_profile_paths_footway.lineart.crease_threshold = 0.0
ob_profile_roads_service.location = (0.0, 3.568, 0.0)
ob_profile_roads_service.hide_viewport = True
ob_profile_roads_service.hide_select = True
ob_profile_roads_service.hide_render = True
ob_profile_roads_service.show_name = True
ob_profile_roads_service.lineart.crease_threshold = 0.0
ob_profile_paths_steps.location = (0.0, 0.9678, 0.0)
ob_profile_paths_steps.hide_viewport = True
ob_profile_paths_steps.hide_select = True
ob_profile_paths_steps.hide_render = True
ob_profile_paths_steps.show_name = True
ob_profile_paths_steps.lineart.crease_threshold = 0.0
cu_map_5_osm_roads_secondary.bevel_object = ob_profile_roads_secondary

# ---- collection membership
col_map_5_osm.objects.link(ob_map_5_osm_buildings)
col_map_5_osm.objects.link(ob_map_5_osm_roads_secondary)
col_map_5_osm.objects.link(ob_map_5_osm_forest)
col_map_5_osm.objects.link(ob_map_5_osm_vegetation)
col_way_profiles.objects.link(ob_profile_roads_secondary)
col_way_profiles.objects.link(ob_profile_roads_tertiary)
col_way_profiles.objects.link(ob_profile_roads_unclassified)
col_way_profiles.objects.link(ob_profile_roads_residential)
col_way_profiles.objects.link(ob_profile_paths_footway)
col_way_profiles.objects.link(ob_profile_roads_service)
col_way_profiles.objects.link(ob_profile_paths_steps)

# ---- scene / render settings (as saved in the file)
scene.frame_start = 1; scene.frame_end = 250; scene.frame_set(1)
scene.render.engine = 'BLENDER_EEVEE_NEXT'
scene.cycles.use_denoising = False
scene.cycles.samples = 128
scene.cycles.sampling_pattern = 'TABULATED_SOBOL'
scene.cycles.use_adaptive_sampling = False
scene.cycles.use_light_tree = False
scene.view_settings.view_transform = 'Filmic'
bpy.context.view_layer.update()

# ---- added for rendering (the .blend has no active camera and no usable light): camera, sun
cam_auto = bpy.data.cameras.new('AutoCamera')
cam_auto.lens = 50.0
cam_auto.sensor_width = 36.0
cam_auto.clip_end = 9137.29
ob_auto_camera = bpy.data.objects.new('AutoCamera', cam_auto)
scene.collection.objects.link(ob_auto_camera)
ob_auto_camera.location = (573.946, -610.983, 418.599)
ob_auto_camera.rotation_euler = (1.09748, -7.21219e-08, 0.694738)
scene.camera = ob_auto_camera
light_auto_sun = bpy.data.lights.new('AutoSun', 'SUN')
light_auto_sun.energy = 3.0
light_auto_sun.angle = 0.0523599
ob_auto_sun = bpy.data.objects.new('AutoSun', light_auto_sun)
scene.collection.objects.link(ob_auto_sun)
ob_auto_sun.rotation_euler = (0.872665, 0.174533, 0.523599)
bpy.context.view_layer.update()
